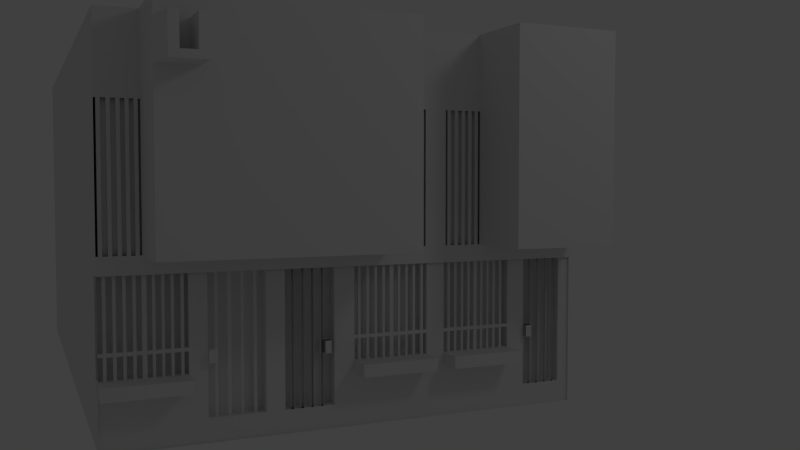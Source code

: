 # Source: Casa1.blend  (saved by Blender 2.63.11; exported with 4.5.12 LTS)
import bpy
from mathutils import Matrix  # noqa: F401  (used for matrix-valued properties, if any)

bpy.ops.wm.read_factory_settings(use_empty=True)
scene = bpy.context.scene
scene.name = 'Scene'

# ---- collections
col_collection_1 = bpy.data.collections.new('Collection 1'); scene.collection.children.link(col_collection_1)

# ---- materials (node trees are filled in below, after node groups)
mat_material = bpy.data.materials.new('Material')
mat_material.alpha_threshold = 0.0
mat_material.use_transparent_shadow = False
mat_material.roughness = 0.5
mat_material.line_color = (0.0, 0.0, 0.0, 1.0)

# ---- material node trees

# ---- world
world_world = bpy.data.worlds.new('World'); scene.world = world_world
world_world.color = (0.05088, 0.05088, 0.05088)
world_world.use_sun_shadow = False
world_world.sun_shadow_jitter_overblur = 0.0
world_world.cycles.sampling_method = 'MANUAL'
world_world.cycles.sample_map_resolution = 256

# ---- cameras
cam_camera = bpy.data.cameras.new('Camera')
cam_camera.clip_end = 100.0
cam_camera.lens = 35.0
cam_camera.sensor_width = 32.0
cam_camera.sensor_height = 18.0
cam_camera.ortho_scale = 7.314
cam_camera.dof.focus_distance = 0.0
cam_camera.dof.aperture_fstop = 128.0

# ---- lights
light_lamp = bpy.data.lights.new('Lamp', 'POINT')
light_lamp.transmission_factor = 0.0
light_lamp.cutoff_distance = 30.0
light_lamp.energy = 100.0
light_lamp.shadow_buffer_clip_start = 1.001
light_lamp.shadow_soft_size = 1.0
light_lamp.shadow_maximum_resolution = 0.006
light_lamp.use_absolute_resolution = True
light_lamp.cycles.use_multiple_importance_sampling = False

# ---- meshes
me_cube_001 = bpy.data.meshes.new('Cube.001')
me_cube_001.from_pydata([(-1.0, -0.9929, -1.0), (-1.0, -0.9929, 0.1043), (1.0, -0.9929, 0.1043), (-0.1311, -0.9929, -1.0), (-0.1311, -0.9929, 0.1043), (-0.3839, -0.9929, -0.5987), (-0.1311, -0.9929, -0.5987), (-0.3839, -0.9929, -1.0), (-0.2913, -0.9929, -0.9026), (-0.2913, -0.9929, -0.5987), (0.8401, -0.9929, 0.1043), (0.8401, -0.9929, -1.0), (-0.5439, -0.9929, -1.0), (-0.2913, -0.9929, -1.0), (-0.2913, -0.9929, 0.1043), (0.8401, -0.9929, -0.5987), (1.0, -0.9929, -0.5987), (-1.0, -0.9929, -0.5987), (-0.5439, -0.9929, -0.9026), (0.8401, -0.9929, -0.9026), (-0.3839, -0.9929, -0.9026), (0.7813, -0.9929, -1.0), (1.0, -0.9929, -0.7116), (1.0, -0.9929, -0.7486), (-0.1311, -0.9929, -0.7116), (-1.0, -0.9929, -0.7486), (0.6846, -0.9929, -1.0), (0.6846, -0.9929, 0.1043), (0.8401, -0.9929, -0.7486), (0.7207, -0.9929, -1.0), (-0.5439, -0.9929, -0.7116), (-0.3839, -0.9929, -0.7116), (-0.3839, -0.9929, -0.7486), (0.8401, -0.9929, -0.7116), (-0.1311, -0.9929, -0.9026), (1.0, -0.9929, -0.9026), (-1.0, -0.9929, -0.9026), (-0.1311, -0.9929, -0.7486), (0.7207, -0.9929, 0.1043), (0.7813, -0.9929, 0.1043), (-1.0, -0.9929, -0.7116), (-0.2913, -0.9929, -0.7486), (-0.2913, -0.9929, -0.7116), (-0.5439, -0.9929, -0.7486), (-0.5439, -0.7791, -0.7486), (-1.0, -0.7791, -0.7116), (-1.0, -0.7791, -0.9026), (-0.5439, -0.7791, -0.7116), (-1.0, -0.7791, -0.7486), (-0.5439, -0.7791, -0.9026), (-1.0, -0.7791, -0.5987), (-0.5439, -0.7791, -0.5987), (-0.5439, -0.7791, -1.0), (-0.5439, -0.7791, 0.1043), (-1.0, -0.7791, 0.1043), (-1.0, -0.7791, -1.0), (0.8482, -0.9929, -0.5987), (0.8625, -0.9929, -0.5987), (0.8791, -0.9929, -0.5987), (0.8933, -0.9929, -0.5987), (0.9099, -0.9929, -0.5989), (0.9242, -0.9929, -0.5989), (0.9431, -0.9929, -0.5987), (0.9574, -0.9929, -0.5987), (0.9769, -0.9929, -0.5987), (0.9912, -0.9929, -0.5987), (0.9912, -0.9929, 0.1043), (0.9769, -0.9929, 0.1043), (0.9574, -0.9929, 0.1043), (0.9431, -0.9929, 0.1043), (0.9242, -0.9929, 0.1045), (0.9099, -0.9929, 0.1045), (0.8933, -0.9929, 0.1043), (0.8791, -0.9929, 0.1043), (0.8625, -0.9929, 0.1043), (0.8482, -0.9929, 0.1043), (0.8482, -1.008, -0.5987), (0.8625, -1.008, -0.5987), (0.8791, -1.008, -0.5987), (0.8933, -1.008, -0.5987), (0.9099, -1.008, -0.5989), (0.9242, -1.008, -0.5989), (0.9431, -1.008, -0.5987), (0.9574, -1.008, -0.5987), (0.9769, -1.008, -0.5987), (0.9912, -1.008, -0.5987), (0.9912, -1.008, 0.1043), (0.9769, -1.008, 0.1043), (0.9574, -1.008, 0.1043), (0.9431, -1.008, 0.1043), (0.9242, -1.008, 0.1045), (0.9099, -1.008, 0.1045), (0.8933, -1.008, 0.1043), (0.8791, -1.008, 0.1043), (0.8625, -1.008, 0.1043), (0.8482, -1.008, 0.1043), (-0.5439, -0.9929, -0.5987), (-0.5439, -0.9929, 0.1043), (-0.3839, -0.9929, 0.1043), (-0.5357, -0.9929, -0.5987), (-0.5215, -0.9929, -0.5987), (-0.5048, -0.9929, -0.5987), (-0.4906, -0.9929, -0.5987), (-0.474, -0.9929, -0.5989), (-0.4598, -0.9929, -0.5989), (-0.4408, -0.9929, -0.5987), (-0.4265, -0.9929, -0.5987), (-0.407, -0.9929, -0.5987), (-0.3927, -0.9929, -0.5987), (-0.3927, -0.9929, 0.1043), (-0.407, -0.9929, 0.1043), (-0.4265, -0.9929, 0.1043), (-0.4408, -0.9929, 0.1043), (-0.4598, -0.9929, 0.1045), (-0.474, -0.9929, 0.1045), (-0.4906, -0.9929, 0.1043), (-0.5048, -0.9929, 0.1043), (-0.5215, -0.9929, 0.1043), (-0.5357, -0.9929, 0.1043), (-0.5357, -1.008, -0.5987), (-0.5215, -1.008, -0.5987), (-0.5048, -1.008, -0.5987), (-0.4906, -1.008, -0.5987), (-0.474, -1.008, -0.5989), (-0.4598, -1.008, -0.5989), (-0.4408, -1.008, -0.5987), (-0.4265, -1.008, -0.5987), (-0.407, -1.008, -0.5987), (-0.3927, -1.008, -0.5987), (-0.3927, -1.008, 0.1043), (-0.407, -1.008, 0.1043), (-0.4265, -1.008, 0.1043), (-0.4408, -1.008, 0.1043), (-0.4598, -1.008, 0.1045), (-0.474, -1.008, 0.1045), (-0.4906, -1.008, 0.1043), (-0.5048, -1.008, 0.1043), (-0.5215, -1.008, 0.1043), (-0.5357, -1.008, 0.1043), (-0.2911, -0.9929, -0.5987), (-0.2911, -0.9929, 0.1043), (-0.2828, -0.9929, -0.5987), (-0.2686, -0.9929, -0.5987), (-0.252, -0.9929, -0.5987), (-0.2377, -0.9929, -0.5987), (-0.2211, -0.9929, -0.5989), (-0.2069, -0.9929, -0.5989), (-0.1879, -0.9929, -0.5987), (-0.1737, -0.9929, -0.5987), (-0.1541, -0.9929, -0.5987), (-0.1399, -0.9929, -0.5987), (-0.1399, -0.9929, 0.1043), (-0.1541, -0.9929, 0.1043), (-0.1737, -0.9929, 0.1043), (-0.1879, -0.9929, 0.1043), (-0.2069, -0.9929, 0.1045), (-0.2211, -0.9929, 0.1045), (-0.2377, -0.9929, 0.1043), (-0.252, -0.9929, 0.1043), (-0.2686, -0.9929, 0.1043), (-0.2828, -0.9929, 0.1043), (-0.1319, -0.7791, -1.0), (-0.1319, -0.7791, 0.1043), (-0.1319, -0.7791, -0.5987), (0.8392, -0.7791, 0.1043), (0.8392, -0.7791, -1.0), (0.8392, -0.7791, -0.5987), (0.8392, -0.7791, -0.9026), (0.7804, -0.7791, -1.0), (-0.1319, -0.7791, -0.7116), (0.6837, -0.7791, -0.5987), (0.6837, -0.7791, -1.0), (0.6837, -0.7791, 0.1043), (0.6837, -0.7791, -0.7116), (0.7804, -0.7791, -0.7486), (0.7804, -0.7791, -0.7116), (0.7198, -0.7791, -0.7486), (0.654, -0.7791, -0.9026), (0.7804, -0.7791, -0.9026), (0.7198, -0.7791, -0.9026), (0.8392, -0.7791, -0.7486), (0.7198, -0.7791, -0.5987), (0.7804, -0.7791, -0.5987), (0.7198, -0.7791, -1.0), (0.8392, -0.7791, -0.7116), (-0.1319, -0.7791, -0.9026), (0.654, -0.7791, -0.7486), (-0.1319, -0.7791, -0.7486), (0.7198, -0.7791, 0.1043), (0.7804, -0.7791, 0.1043), (0.7198, -0.7791, -0.7116), (0.7804, -0.6787, -0.7116), (0.7804, -0.6787, -0.7486), (0.6837, -0.6787, -0.7116), (0.8166, -0.6787, -0.9026), (0.7198, -0.6787, -0.7116), (0.6837, -0.6787, -0.7486), (0.8166, -0.6787, -0.7116), (0.8166, -0.6787, -0.7486), (0.7198, -0.6787, -0.9026), (0.7804, -0.6787, -0.9026), (0.6837, -0.6787, -0.9026), (0.7198, -0.6787, -0.7486), (1.0, -1.0, 1.0), (-1.0, -1.0, 1.0), (-1.0, -1.0, 0.1938), (0.0189, -1.0, 1.0), (0.0189, -1.0, 0.1938), (1.0, -1.0, 0.8856), (-1.0, -1.0, 0.8856), (0.0189, -1.0, 0.8856), (0.3824, -1.0, 0.7343), (0.6759, -1.0, 0.8856), (0.6759, -1.0, 1.0), (0.6058, -1.0, 0.8856), (0.6058, -1.0, 0.1938), (0.6058, -1.0, 1.0), (0.3824, -1.0, 0.8856), (0.3824, -1.0, 0.1938), (0.3824, -1.0, 1.0), (0.6759, -1.0, 0.7343), (0.3071, -1.0, 1.0), (0.3071, -1.0, 0.8856), (-1.0, -1.0, 0.6694), (0.3824, -1.0, 0.6694), (0.1044, -1.0, 0.8856), (0.1044, -1.0, 0.1938), (0.1044, -1.0, 1.0), (-0.6906, -1.0, 0.7343), (0.3071, -1.0, 0.7343), (0.1044, -1.0, 0.7343), (0.6058, -1.0, 0.7343), (-1.0, -1.0, 0.7343), (1.0, -1.0, 0.7343), (0.0189, -1.0, 0.7343), (-0.3813, -1.0, 0.7343), (-0.3017, -1.0, 0.7343), (-0.3813, -1.0, 1.0), (-0.6906, -1.0, 0.1938), (-0.6906, -1.0, 0.8856), (-0.3017, -1.0, 1.0), (-0.3017, -1.0, 0.1938), (-0.3017, -1.0, 0.8856), (-0.9514, -1.0, 0.7343), (-0.9514, -1.0, 1.0), (-0.6906, -1.0, 1.0), (-0.7702, -1.0, 0.6694), (-0.7702, -1.0, 0.8856), (-0.7702, -1.0, 0.1938), (0.6058, -1.0, 0.6694), (0.1044, -1.0, 0.6694), (0.3071, -1.0, 0.6694), (-0.9514, -1.0, 0.1938), (-0.9514, -1.0, 0.8856), (-0.9514, -1.0, 0.6694), (-0.3813, -1.0, 0.1938), (-0.3813, -1.0, 0.8856), (-0.7702, -1.0, 0.7343), (-0.7702, -1.0, 1.0), (0.6759, -0.9273, 0.7343), (1.0, -0.9273, 0.6694), (1.0, -0.9273, 0.7343), (0.6759, -0.9273, 0.6694), (0.3824, -1.039, 0.7343), (0.6058, -1.039, 0.8856), (0.6058, -1.039, 0.1938), (0.3824, -1.039, 0.8856), (0.3824, -1.039, 0.1938), (0.3824, -1.039, 0.6694), (0.6058, -1.039, 0.7343), (0.6058, -1.039, 0.6694), (1.0, -1.04, 0.1938), (0.6759, -1.04, 0.1938), (1.0, -1.04, 0.6694), (0.6759, -1.04, 0.6694), (0.8631, -1.008, 0.5422), (0.8749, -1.008, 0.5422), (0.8982, -1.008, 0.5422), (0.9097, -1.008, 0.5422), (0.9327, -1.008, 0.5422), (0.945, -1.008, 0.5422), (0.9676, -1.008, 0.5422), (0.98, -1.008, 0.5422), (0.98, -1.008, 0.5606), (0.9676, -1.008, 0.5606), (0.945, -1.008, 0.5606), (0.9327, -1.008, 0.5606), (0.9097, -1.008, 0.5606), (0.8982, -1.008, 0.5606), (0.8749, -1.008, 0.5606), (0.8631, -1.008, 0.5606), (0.98, -1.008, 0.6694), (0.9676, -1.008, 0.6694), (0.945, -1.008, 0.6694), (0.9327, -1.008, 0.6694), (0.9097, -1.008, 0.6694), (0.8982, -1.008, 0.6694), (0.8749, -1.008, 0.6694), (0.8631, -1.008, 0.6694), (0.98, -1.008, 0.1938), (0.9676, -1.008, 0.1938), (0.945, -1.008, 0.1938), (0.9327, -1.008, 0.1938), (0.9097, -1.008, 0.1938), (0.8982, -1.008, 0.1938), (0.8749, -1.008, 0.1938), (0.8631, -1.008, 0.1938), (0.6925, -1.008, 0.5422), (0.7041, -1.008, 0.5422), (0.7284, -1.008, 0.5422), (0.7398, -1.008, 0.5422), (0.7623, -1.008, 0.5422), (0.7725, -1.008, 0.5422), (0.7953, -1.008, 0.5422), (0.8061, -1.008, 0.5422), (0.8061, -1.008, 0.5606), (0.7953, -1.008, 0.5606), (0.7725, -1.008, 0.5606), (0.7623, -1.008, 0.5606), (0.8061, -1.008, 0.6694), (0.7953, -1.008, 0.6694), (0.7725, -1.008, 0.6694), (0.7623, -1.008, 0.6694), (0.7398, -1.008, 0.1938), (0.7284, -1.008, 0.1938), (0.7041, -1.008, 0.1938), (0.6925, -1.008, 0.1938), (0.7623, -1.008, 0.1938), (0.7725, -1.008, 0.1938), (0.7953, -1.008, 0.1938), (0.8061, -1.008, 0.1938), (0.6925, -1.008, 0.6694), (0.7041, -1.008, 0.6694), (0.7284, -1.008, 0.6694), (0.7398, -1.008, 0.6694), (0.8256, -1.008, 0.6694), (0.8256, -1.008, 0.1938), (0.8256, -1.008, 0.5606), (0.8256, -1.008, 0.5422), (0.6925, -1.008, 0.5606), (0.7041, -1.008, 0.5606), (0.7284, -1.008, 0.5606), (0.7398, -1.008, 0.5606), (0.8428, -1.008, 0.5422), (0.6759, -1.008, 0.5422), (1.0, -1.008, 0.5422), (0.8428, -1.008, 0.5606), (0.8428, -1.008, 0.6694), (0.6759, -1.008, 0.5606), (1.0, -1.008, 0.5606), (0.8428, -1.008, 0.1938), (0.8631, -1.0, 0.5422), (0.8749, -1.0, 0.5422), (0.8982, -1.0, 0.5422), (0.9097, -1.0, 0.5422), (0.3071, -1.039, 0.1938), (0.3071, -1.039, 0.8856), (0.1044, -1.039, 0.8856), (0.1044, -1.039, 0.1938), (0.3071, -1.039, 0.7343), (0.1044, -1.039, 0.7343), (0.1044, -1.039, 0.6694), (0.3071, -1.039, 0.6694), (0.0189, -0.9273, 0.6694), (0.0189, -0.9273, 0.7343), (-0.3017, -0.9273, 0.7343), (-0.3017, -0.9273, 0.6694), (-0.6906, -0.9273, 0.7343), (-0.3813, -0.9273, 0.7343), (-0.6906, -0.9273, 0.6694), (-0.3813, -0.9273, 0.6694), (-0.9514, -1.039, 0.7343), (-0.7702, -1.039, 0.6694), (-0.7702, -1.039, 0.8856), (-0.7702, -1.039, 0.1938), (-0.9514, -1.039, 0.1938), (-0.9514, -1.039, 0.8856), (-0.9514, -1.039, 0.6694), (-0.7702, -1.039, 0.7343), (0.9327, -1.0, 0.5422), (0.945, -1.0, 0.5422), (0.9676, -1.0, 0.5422), (0.98, -1.0, 0.5422), (0.98, -1.0, 0.5606), (0.9676, -1.0, 0.5606), (0.945, -1.0, 0.5606), (0.9327, -1.0, 0.5606), (0.9097, -1.0, 0.5606), (0.8982, -1.0, 0.5606), (0.8749, -1.0, 0.5606), (0.8631, -1.0, 0.5606), (0.98, -1.0, 0.6694), (0.9676, -1.0, 0.6694), (0.945, -1.0, 0.6694), (0.9327, -1.0, 0.6694), (0.9097, -1.0, 0.6694), (0.8982, -1.0, 0.6694), (0.8749, -1.0, 0.6694), (0.8631, -1.0, 0.6694), (0.98, -1.0, 0.1938), (0.9676, -1.0, 0.1938), (0.945, -1.0, 0.1938), (0.9327, -1.0, 0.1938), (0.9097, -1.0, 0.1938), (0.8982, -1.0, 0.1938), (0.8749, -1.0, 0.1938), (0.8631, -1.0, 0.1938), (0.6925, -1.0, 0.5422), (0.7041, -1.0, 0.5422), (0.7284, -1.0, 0.5422), (0.7398, -1.0, 0.5422), (0.7623, -1.0, 0.5422), (0.7725, -1.0, 0.5422), (0.7953, -1.0, 0.5422), (0.8061, -1.0, 0.5422), (0.8061, -1.0, 0.5606), (0.7953, -1.0, 0.5606), (0.7725, -1.0, 0.5606), (0.7623, -1.0, 0.5606), (0.8061, -1.0, 0.6694), (0.7953, -1.0, 0.6694), (0.7725, -1.0, 0.6694), (0.7623, -1.0, 0.6694), (0.7398, -1.0, 0.1938), (0.7284, -1.0, 0.1938), (0.7041, -1.0, 0.1938), (0.6925, -1.0, 0.1938), (0.7623, -1.0, 0.1938), (0.7725, -1.0, 0.1938), (0.7953, -1.0, 0.1938), (0.8061, -1.0, 0.1938), (0.6925, -1.0, 0.6694), (0.7041, -1.0, 0.6694), (0.7284, -1.0, 0.6694), (0.7398, -1.0, 0.6694), (0.8256, -1.0, 0.6694), (0.8256, -1.0, 0.1938), (0.8256, -1.0, 0.5606), (0.8256, -1.0, 0.5422), (0.6925, -1.0, 0.5606), (0.7041, -1.0, 0.5606), (0.7284, -1.0, 0.5606), (0.7398, -1.0, 0.5606), (0.8428, -1.0, 0.5422), (0.6759, -1.0, 0.5422), (1.0, -1.0, 0.5422), (0.8428, -1.0, 0.5606), (0.8428, -1.0, 0.6694), (0.6759, -1.0, 0.5606), (1.0, -1.0, 0.5606), (0.8428, -1.0, 0.1938), (0.6759, -1.0, 0.6694), (1.0, -1.0, 0.6694), (0.6759, -1.0, 0.1938), (1.0, -1.0, 0.1938), (0.0189, -1.04, 0.1938), (0.0189, -1.04, 0.6694), (-0.3017, -1.04, 0.1938), (-0.3017, -1.04, 0.6694), (-0.6906, -1.04, 0.1938), (-0.6906, -1.04, 0.6694), (-0.3813, -1.04, 0.1938), (-0.3813, -1.04, 0.6694), (-0.9264, -1.0, 0.7343), (-0.916, -1.0, 0.7343), (-0.8853, -1.0, 0.7343), (-0.8765, -1.0, 0.7343), (-0.8465, -1.0, 0.7343), (-0.8348, -1.0, 0.7343), (-0.8055, -1.0, 0.7343), (-0.7953, -1.0, 0.7343), (-0.9264, -1.0, 0.6694), (-0.916, -1.0, 0.6694), (-0.8853, -1.0, 0.6694), (-0.8765, -1.0, 0.6694), (-0.8465, -1.0, 0.6694), (-0.8348, -1.0, 0.6694), (-0.8055, -1.0, 0.6694), (-0.7953, -1.0, 0.6694), (-0.9264, -1.0, 0.1938), (-0.916, -1.0, 0.1938), (-0.8853, -1.0, 0.1938), (-0.8765, -1.0, 0.1938), (-0.8465, -1.0, 0.1938), (-0.8348, -1.0, 0.1938), (-0.8055, -1.0, 0.1938), (-0.7953, -1.0, 0.1938), (-0.9264, -1.0, 0.8856), (-0.916, -1.0, 0.8856), (-0.8853, -1.0, 0.8856), (-0.8765, -1.0, 0.8856), (-0.8465, -1.0, 0.8856), (-0.8348, -1.0, 0.8856), (-0.8055, -1.0, 0.8856), (-0.7953, -1.0, 0.8856), (-0.7702, -1.0, 0.5543), (-0.9514, -1.0, 0.5543), (-0.7953, -1.0, 0.5543), (-0.8055, -1.0, 0.5543), (-0.8348, -1.0, 0.5543), (-0.8465, -1.0, 0.5543), (-0.8765, -1.0, 0.5543), (-0.8853, -1.0, 0.5543), (-0.916, -1.0, 0.5543), (-0.9264, -1.0, 0.5543), (-0.8055, -1.0, 0.6179), (-0.7953, -1.0, 0.6179), (-0.9514, -1.0, 0.6179), (-0.7702, -1.0, 0.6179), (-0.9264, -1.0, 0.6179), (-0.916, -1.0, 0.6179), (-0.8853, -1.0, 0.6179), (-0.8765, -1.0, 0.6179), (-0.8465, -1.0, 0.6179), (-0.8348, -1.0, 0.6179), (-0.7702, -0.9821, 0.5543), (-0.7953, -0.9821, 0.5543), (-0.7953, -0.9821, 0.6179), (-0.7702, -0.9821, 0.6179), (-0.7702, -1.026, 0.5543), (-0.7953, -1.026, 0.5543), (-0.7953, -1.026, 0.6179), (-0.7702, -1.026, 0.6179), (0.1259, -1.0, 0.7343), (0.3071, -1.0, 0.1938), (0.1259, -1.0, 0.1938), (0.1259, -1.0, 0.8856), (0.1259, -1.0, 0.6694), (0.1509, -1.0, 0.7343), (0.1613, -1.0, 0.7343), (0.1919, -1.0, 0.7343), (0.2007, -1.0, 0.7343), (0.2307, -1.0, 0.7343), (0.2425, -1.0, 0.7343), (0.2718, -1.0, 0.7343), (0.2819, -1.0, 0.7343), (0.1509, -1.0, 0.6694), (0.1613, -1.0, 0.6694), (0.1919, -1.0, 0.6694), (0.2007, -1.0, 0.6694), (0.2307, -1.0, 0.6694), (0.2425, -1.0, 0.6694), (0.2718, -1.0, 0.6694), (0.2819, -1.0, 0.6694), (0.1509, -1.0, 0.1938), (0.1613, -1.0, 0.1938), (0.1919, -1.0, 0.1938), (0.2007, -1.0, 0.1938), (0.2307, -1.0, 0.1938), (0.2425, -1.0, 0.1938), (0.2718, -1.0, 0.1938), (0.2819, -1.0, 0.1938), (0.1509, -1.0, 0.8856), (0.1613, -1.0, 0.8856), (0.1919, -1.0, 0.8856), (0.2007, -1.0, 0.8856), (0.2307, -1.0, 0.8856), (0.2425, -1.0, 0.8856), (0.2718, -1.0, 0.8856), (0.2819, -1.0, 0.8856), (0.3071, -1.0, 0.5543), (0.1259, -1.0, 0.5543), (0.2819, -1.0, 0.5543), (0.2718, -1.0, 0.5543), (0.2425, -1.0, 0.5543), (0.2307, -1.0, 0.5543), (0.2007, -1.0, 0.5543), (0.1919, -1.0, 0.5543), (0.1613, -1.0, 0.5543), (0.1509, -1.0, 0.5543), (0.2718, -1.0, 0.6179), (0.2819, -1.0, 0.6179), (0.1259, -1.0, 0.6179), (0.3071, -1.0, 0.6179), (0.1509, -1.0, 0.6179), (0.1613, -1.0, 0.6179), (0.1919, -1.0, 0.6179), (0.2007, -1.0, 0.6179), (0.2307, -1.0, 0.6179), (0.2425, -1.0, 0.6179), (0.1509, -0.9821, 0.6179), (0.1259, -0.9821, 0.6179), (0.1509, -0.9821, 0.5543), (0.1259, -0.9821, 0.5543), (0.1259, -1.026, 0.5543), (0.1509, -1.026, 0.5543), (0.1259, -1.026, 0.6179), (0.1509, -1.026, 0.6179), (-0.9264, -1.014, 0.7343), (-0.916, -1.014, 0.7343), (-0.8853, -1.014, 0.7343), (-0.8765, -1.014, 0.7343), (-0.8465, -1.014, 0.7343), (-0.8348, -1.014, 0.7343), (-0.8055, -1.014, 0.7343), (-0.7953, -1.014, 0.7343), (-0.9264, -1.014, 0.6694), (-0.916, -1.014, 0.6694), (-0.8853, -1.014, 0.6694), (-0.8765, -1.014, 0.6694), (-0.8465, -1.014, 0.6694), (-0.8348, -1.014, 0.6694), (-0.8055, -1.014, 0.6694), (-0.7953, -1.014, 0.6694), (-0.9264, -1.014, 0.1938), (-0.916, -1.014, 0.1938), (-0.8853, -1.014, 0.1938), (-0.8765, -1.014, 0.1938), (-0.8465, -1.014, 0.1938), (-0.8348, -1.014, 0.1938), (-0.8055, -1.014, 0.1938), (-0.7953, -1.014, 0.1938), (-0.9264, -1.014, 0.8856), (-0.916, -1.014, 0.8856), (-0.8853, -1.014, 0.8856), (-0.8765, -1.014, 0.8856), (-0.8465, -1.014, 0.8856), (-0.8348, -1.014, 0.8856), (-0.8055, -1.014, 0.8856), (-0.7953, -1.014, 0.8856), (-0.7953, -1.014, 0.5543), (-0.8055, -1.014, 0.5543), (-0.8348, -1.014, 0.5543), (-0.8465, -1.014, 0.5543), (-0.8765, -1.014, 0.5543), (-0.8853, -1.014, 0.5543), (-0.916, -1.014, 0.5543), (-0.9264, -1.014, 0.5543), (-0.8055, -1.014, 0.6179), (-0.7953, -1.014, 0.6179), (-0.9264, -1.014, 0.6179), (-0.916, -1.014, 0.6179), (-0.8853, -1.014, 0.6179), (-0.8765, -1.014, 0.6179), (-0.8465, -1.014, 0.6179), (-0.8348, -1.014, 0.6179), (0.1509, -1.014, 0.7343), (0.1613, -1.014, 0.7343), (0.1919, -1.014, 0.7343), (0.2007, -1.014, 0.7343), (0.2307, -1.014, 0.7343), (0.2425, -1.014, 0.7343), (0.2718, -1.014, 0.7343), (0.2819, -1.014, 0.7343), (0.1509, -1.014, 0.6694), (0.1613, -1.014, 0.6694), (0.1919, -1.014, 0.6694), (0.2007, -1.014, 0.6694), (0.2307, -1.014, 0.6694), (0.2425, -1.014, 0.6694), (0.2718, -1.014, 0.6694), (0.2819, -1.014, 0.6694), (0.1509, -1.014, 0.1938), (0.1613, -1.014, 0.1938), (0.1919, -1.014, 0.1938), (0.2007, -1.014, 0.1938), (0.2307, -1.014, 0.1938), (0.2425, -1.014, 0.1938), (0.2718, -1.014, 0.1938), (0.2819, -1.014, 0.1938), (0.1509, -1.014, 0.8856), (0.1613, -1.014, 0.8856), (0.1919, -1.014, 0.8856), (0.2007, -1.014, 0.8856), (0.2307, -1.014, 0.8856), (0.2425, -1.014, 0.8856), (0.2718, -1.014, 0.8856), (0.2819, -1.014, 0.8856), (0.2819, -1.014, 0.5543), (0.2718, -1.014, 0.5543), (0.2425, -1.014, 0.5543), (0.2307, -1.014, 0.5543), (0.2007, -1.014, 0.5543), (0.1919, -1.014, 0.5543), (0.1613, -1.014, 0.5543), (0.1509, -1.014, 0.5543), (0.2718, -1.014, 0.6179), (0.2819, -1.014, 0.6179), (0.1509, -1.014, 0.6179), (0.1613, -1.014, 0.6179), (0.1919, -1.014, 0.6179), (0.2007, -1.014, 0.6179), (0.2307, -1.014, 0.6179), (0.2425, -1.014, 0.6179), (0.3824, -1.0, 0.7345), (0.6065, -1.0, 0.6696), (0.6065, -1.0, 0.8858), (0.6065, -1.0, 0.194), (0.3824, -1.0, 0.194), (0.3824, -1.0, 0.8858), (0.3824, -1.0, 0.6696), (0.6065, -1.0, 0.7345), (0.4133, -1.0, 0.7345), (0.4262, -1.0, 0.7345), (0.4641, -1.0, 0.7345), (0.475, -1.0, 0.7345), (0.5121, -1.0, 0.7345), (0.5266, -1.0, 0.7345), (0.5629, -1.0, 0.7345), (0.5754, -1.0, 0.7345), (0.4133, -1.0, 0.6696), (0.4262, -1.0, 0.6696), (0.4641, -1.0, 0.6696), (0.475, -1.0, 0.6696), (0.5121, -1.0, 0.6696), (0.5266, -1.0, 0.6696), (0.5629, -1.0, 0.6696), (0.5754, -1.0, 0.6696), (0.4133, -1.0, 0.194), (0.4262, -1.0, 0.194), (0.4641, -1.0, 0.194), (0.475, -1.0, 0.194), (0.5121, -1.0, 0.194), (0.5266, -1.0, 0.194), (0.5629, -1.0, 0.194), (0.5754, -1.0, 0.194), (0.4133, -1.0, 0.8858), (0.4262, -1.0, 0.8858), (0.4641, -1.0, 0.8858), (0.475, -1.0, 0.8858), (0.5121, -1.0, 0.8858), (0.5266, -1.0, 0.8858), (0.5629, -1.0, 0.8858), (0.5754, -1.0, 0.8858), (0.6065, -1.0, 0.5545), (0.3824, -1.0, 0.5545), (0.5754, -1.0, 0.5545), (0.5629, -1.0, 0.5545), (0.5266, -1.0, 0.5545), (0.5121, -1.0, 0.5545), (0.475, -1.0, 0.5545), (0.4641, -1.0, 0.5545), (0.4262, -1.0, 0.5545), (0.4133, -1.0, 0.5545), (0.5629, -1.0, 0.6181), (0.5754, -1.0, 0.6181), (0.3824, -1.0, 0.6181), (0.6065, -1.0, 0.6181), (0.4133, -1.0, 0.6181), (0.4262, -1.0, 0.6181), (0.4641, -1.0, 0.6181), (0.475, -1.0, 0.6181), (0.5121, -1.0, 0.6181), (0.5266, -1.0, 0.6181), (0.6065, -0.9821, 0.5545), (0.5754, -0.9821, 0.5545), (0.5754, -0.9821, 0.6181), (0.6065, -0.9821, 0.6181), (0.4133, -1.014, 0.7345), (0.4262, -1.014, 0.7345), (0.4641, -1.014, 0.7345), (0.475, -1.014, 0.7345), (0.5121, -1.014, 0.7345), (0.5266, -1.014, 0.7345), (0.5629, -1.014, 0.7345), (0.5754, -1.014, 0.7345), (0.4133, -1.014, 0.6696), (0.4262, -1.014, 0.6696), (0.4641, -1.014, 0.6696), (0.475, -1.014, 0.6696), (0.5121, -1.014, 0.6696), (0.5266, -1.014, 0.6696), (0.5629, -1.014, 0.6696), (0.5754, -1.014, 0.6696), (0.4133, -1.014, 0.194), (0.4262, -1.014, 0.194), (0.4641, -1.014, 0.194), (0.475, -1.014, 0.194), (0.5121, -1.014, 0.194), (0.5266, -1.014, 0.194), (0.5629, -1.014, 0.194), (0.5754, -1.014, 0.194), (0.4133, -1.014, 0.8858), (0.4262, -1.014, 0.8858), (0.4641, -1.014, 0.8858), (0.475, -1.014, 0.8858), (0.5121, -1.014, 0.8858), (0.5266, -1.014, 0.8858), (0.5629, -1.014, 0.8858), (0.5754, -1.014, 0.8858), (0.5754, -1.014, 0.5545), (0.5629, -1.014, 0.5545), (0.5266, -1.014, 0.5545), (0.5121, -1.014, 0.5545), (0.475, -1.014, 0.5545), (0.4641, -1.014, 0.5545), (0.4262, -1.014, 0.5545), (0.4133, -1.014, 0.5545), (0.5629, -1.014, 0.6181), (0.5754, -1.014, 0.6181), (0.4133, -1.014, 0.6181), (0.4262, -1.014, 0.6181), (0.4641, -1.014, 0.6181), (0.475, -1.014, 0.6181), (0.5121, -1.014, 0.6181), (0.5266, -1.014, 0.6181), (0.0189, -1.0, 0.6694), (-0.3017, -1.0, 0.6694), (-0.1348, -1.0, 0.1938), (0.0189, -1.0, 0.5606), (-0.3017, -1.0, 0.5606), (-0.1348, -1.0, 0.6694), (-0.1348, -1.0, 0.5606), (0.0189, -1.0, 0.5422), (-0.3017, -1.0, 0.5422), (-0.1348, -1.0, 0.5422), (-0.2377, -1.0, 0.5606), (-0.2492, -1.0, 0.5606), (-0.2735, -1.0, 0.5606), (-0.2851, -1.0, 0.5606), (-0.1519, -1.0, 0.5422), (-0.1519, -1.0, 0.5606), (-0.1519, -1.0, 0.1938), (-0.1519, -1.0, 0.6694), (-0.2377, -1.0, 0.6694), (-0.2492, -1.0, 0.6694), (-0.2735, -1.0, 0.6694), (-0.2851, -1.0, 0.6694), (-0.1715, -1.0, 0.1938), (-0.1823, -1.0, 0.1938), (-0.205, -1.0, 0.1938), (-0.2153, -1.0, 0.1938), (-0.2851, -1.0, 0.1938), (-0.2735, -1.0, 0.1938), (-0.2492, -1.0, 0.1938), (-0.2377, -1.0, 0.1938), (-0.2153, -1.0, 0.6694), (-0.205, -1.0, 0.6694), (-0.1823, -1.0, 0.6694), (-0.1715, -1.0, 0.6694), (-0.2153, -1.0, 0.5606), (-0.205, -1.0, 0.5606), (-0.1823, -1.0, 0.5606), (-0.1715, -1.0, 0.5606), (-0.1715, -1.0, 0.5422), (-0.1823, -1.0, 0.5422), (-0.205, -1.0, 0.5422), (-0.2153, -1.0, 0.5422), (-0.2377, -1.0, 0.5422), (-0.2492, -1.0, 0.5422), (-0.2735, -1.0, 0.5422), (-0.2851, -1.0, 0.5422), (-0.1145, -1.0, 0.1938), (-0.1027, -1.0, 0.1938), (-0.07937, -1.0, 0.1938), (-0.06792, -1.0, 0.1938), (-0.04484, -1.0, 0.1938), (-0.03259, -1.0, 0.1938), (-0.007541, -1.0, 0.1938), (0.002604, -1.0, 0.1938), (-0.1145, -1.0, 0.6694), (-0.1027, -1.0, 0.6694), (-0.07937, -1.0, 0.6694), (-0.06792, -1.0, 0.6694), (-0.04484, -1.0, 0.6694), (-0.03259, -1.0, 0.6694), (-0.007541, -1.0, 0.6694), (0.002604, -1.0, 0.6694), (-0.1145, -1.0, 0.5606), (-0.1027, -1.0, 0.5606), (-0.07937, -1.0, 0.5606), (-0.06792, -1.0, 0.5606), (-0.04484, -1.0, 0.5606), (-0.03259, -1.0, 0.5606), (-0.007541, -1.0, 0.5606), (0.002604, -1.0, 0.5606), (0.002604, -1.0, 0.5422), (-0.007541, -1.0, 0.5422), (-0.03259, -1.0, 0.5422), (-0.04484, -1.0, 0.5422), (-0.06792, -1.0, 0.5422), (-0.07937, -1.0, 0.5422), (-0.1027, -1.0, 0.5422), (-0.1145, -1.0, 0.5422), (-0.1348, -1.008, 0.1938), (0.0189, -1.008, 0.5606), (-0.3017, -1.008, 0.5606), (-0.1348, -1.008, 0.6694), (-0.1348, -1.008, 0.5606), (0.0189, -1.008, 0.5422), (-0.3017, -1.008, 0.5422), (-0.1348, -1.008, 0.5422), (-0.2377, -1.008, 0.5606), (-0.2492, -1.008, 0.5606), (-0.2735, -1.008, 0.5606), (-0.2851, -1.008, 0.5606), (-0.1519, -1.008, 0.5422), (-0.1519, -1.008, 0.5606), (-0.1519, -1.008, 0.1938), (-0.1519, -1.008, 0.6694), (-0.2377, -1.008, 0.6694), (-0.2492, -1.008, 0.6694), (-0.2735, -1.008, 0.6694), (-0.2851, -1.008, 0.6694), (-0.1715, -1.008, 0.1938), (-0.1823, -1.008, 0.1938), (-0.205, -1.008, 0.1938), (-0.2153, -1.008, 0.1938), (-0.2851, -1.008, 0.1938), (-0.2735, -1.008, 0.1938), (-0.2492, -1.008, 0.1938), (-0.2377, -1.008, 0.1938), (-0.2153, -1.008, 0.6694), (-0.205, -1.008, 0.6694), (-0.1823, -1.008, 0.6694), (-0.1715, -1.008, 0.6694), (-0.2153, -1.008, 0.5606), (-0.205, -1.008, 0.5606), (-0.1823, -1.008, 0.5606), (-0.1715, -1.008, 0.5606), (-0.1715, -1.008, 0.5422), (-0.1823, -1.008, 0.5422), (-0.205, -1.008, 0.5422), (-0.2153, -1.008, 0.5422), (-0.2377, -1.008, 0.5422), (-0.2492, -1.008, 0.5422), (-0.2735, -1.008, 0.5422), (-0.2851, -1.008, 0.5422), (-0.1145, -1.008, 0.1938), (-0.1027, -1.008, 0.1938), (-0.07937, -1.008, 0.1938), (-0.06792, -1.008, 0.1938), (-0.04484, -1.008, 0.1938), (-0.03259, -1.008, 0.1938), (-0.007541, -1.008, 0.1938), (0.002604, -1.008, 0.1938), (-0.1145, -1.008, 0.6694), (-0.1027, -1.008, 0.6694), (-0.07937, -1.008, 0.6694), (-0.06792, -1.008, 0.6694), (-0.04484, -1.008, 0.6694), (-0.03259, -1.008, 0.6694), (-0.007541, -1.008, 0.6694), (0.002604, -1.008, 0.6694), (-0.1145, -1.008, 0.5606), (-0.1027, -1.008, 0.5606), (-0.07937, -1.008, 0.5606), (-0.06792, -1.008, 0.5606), (-0.04484, -1.008, 0.5606), (-0.03259, -1.008, 0.5606), (-0.007541, -1.008, 0.5606), (0.002604, -1.008, 0.5606), (0.002604, -1.008, 0.5422), (-0.007541, -1.008, 0.5422), (-0.03259, -1.008, 0.5422), (-0.04484, -1.008, 0.5422), (-0.06792, -1.008, 0.5422), (-0.07937, -1.008, 0.5422), (-0.1027, -1.008, 0.5422), (-0.1145, -1.008, 0.5422), (-0.3813, -1.0, 0.6694), (-0.6906, -1.0, 0.6694), (-0.5237, -1.0, 0.1938), (-0.3813, -1.0, 0.5606), (-0.6906, -1.0, 0.5606), (-0.5237, -1.0, 0.6694), (-0.5237, -1.0, 0.5606), (-0.3813, -1.0, 0.5422), (-0.6906, -1.0, 0.5422), (-0.5237, -1.0, 0.5422), (-0.6171, -1.0, 0.5606), (-0.6275, -1.0, 0.5606), (-0.6495, -1.0, 0.5606), (-0.66, -1.0, 0.5606), (-0.5393, -1.0, 0.5422), (-0.5393, -1.0, 0.5606), (-0.5393, -1.0, 0.1938), (-0.5393, -1.0, 0.6694), (-0.6171, -1.0, 0.6694), (-0.6275, -1.0, 0.6694), (-0.6495, -1.0, 0.6694), (-0.66, -1.0, 0.6694), (-0.5571, -1.0, 0.1938), (-0.5668, -1.0, 0.1938), (-0.5875, -1.0, 0.1938), (-0.5968, -1.0, 0.1938), (-0.66, -1.0, 0.1938), (-0.6495, -1.0, 0.1938), (-0.6275, -1.0, 0.1938), (-0.6171, -1.0, 0.1938), (-0.5968, -1.0, 0.6694), (-0.5875, -1.0, 0.6694), (-0.5668, -1.0, 0.6694), (-0.5571, -1.0, 0.6694), (-0.5968, -1.0, 0.5606), (-0.5875, -1.0, 0.5606), (-0.5668, -1.0, 0.5606), (-0.5571, -1.0, 0.5606), (-0.5571, -1.0, 0.5422), (-0.5668, -1.0, 0.5422), (-0.5875, -1.0, 0.5422), (-0.5968, -1.0, 0.5422), (-0.6171, -1.0, 0.5422), (-0.6275, -1.0, 0.5422), (-0.6495, -1.0, 0.5422), (-0.66, -1.0, 0.5422), (-0.5054, -1.0, 0.1938), (-0.4946, -1.0, 0.1938), (-0.4735, -1.0, 0.1938), (-0.4631, -1.0, 0.1938), (-0.4422, -1.0, 0.1938), (-0.4311, -1.0, 0.1938), (-0.4106, -1.0, 0.1938), (-0.3994, -1.0, 0.1938), (-0.5054, -1.0, 0.6694), (-0.4946, -1.0, 0.6694), (-0.4735, -1.0, 0.6694), (-0.4631, -1.0, 0.6694), (-0.4422, -1.0, 0.6694), (-0.4311, -1.0, 0.6694), (-0.4106, -1.0, 0.6694), (-0.3994, -1.0, 0.6694), (-0.5054, -1.0, 0.5606), (-0.4946, -1.0, 0.5606), (-0.4735, -1.0, 0.5606), (-0.4631, -1.0, 0.5606), (-0.4422, -1.0, 0.5606), (-0.4311, -1.0, 0.5606), (-0.4106, -1.0, 0.5606), (-0.3994, -1.0, 0.5606), (-0.3994, -1.0, 0.5422), (-0.4106, -1.0, 0.5422), (-0.4311, -1.0, 0.5422), (-0.4422, -1.0, 0.5422), (-0.4631, -1.0, 0.5422), (-0.4735, -1.0, 0.5422), (-0.4946, -1.0, 0.5422), (-0.5054, -1.0, 0.5422), (-0.5237, -1.008, 0.1938), (-0.3813, -1.008, 0.5606), (-0.6906, -1.008, 0.5606), (-0.5237, -1.008, 0.6694), (-0.5237, -1.008, 0.5606), (-0.3813, -1.008, 0.5422), (-0.6906, -1.008, 0.5422), (-0.5237, -1.008, 0.5422), (-0.6171, -1.008, 0.5606), (-0.6275, -1.008, 0.5606), (-0.6495, -1.008, 0.5606), (-0.66, -1.008, 0.5606), (-0.5393, -1.008, 0.5422), (-0.5393, -1.008, 0.5606), (-0.5393, -1.008, 0.1938), (-0.5393, -1.008, 0.6694), (-0.6171, -1.008, 0.6694), (-0.6275, -1.008, 0.6694), (-0.6495, -1.008, 0.6694), (-0.66, -1.008, 0.6694), (-0.5571, -1.008, 0.1938), (-0.5668, -1.008, 0.1938), (-0.5875, -1.008, 0.1938), (-0.5968, -1.008, 0.1938), (-0.66, -1.008, 0.1938), (-0.6495, -1.008, 0.1938), (-0.6275, -1.008, 0.1938), (-0.6171, -1.008, 0.1938), (-0.5968, -1.008, 0.6694), (-0.5875, -1.008, 0.6694), (-0.5668, -1.008, 0.6694), (-0.5571, -1.008, 0.6694), (-0.5968, -1.008, 0.5606), (-0.5875, -1.008, 0.5606), (-0.5668, -1.008, 0.5606), (-0.5571, -1.008, 0.5606), (-0.5571, -1.008, 0.5422), (-0.5668, -1.008, 0.5422), (-0.5875, -1.008, 0.5422), (-0.5968, -1.008, 0.5422), (-0.6171, -1.008, 0.5422), (-0.6275, -1.008, 0.5422), (-0.6495, -1.008, 0.5422), (-0.66, -1.008, 0.5422), (-0.5054, -1.008, 0.1938), (-0.4946, -1.008, 0.1938), (-0.4735, -1.008, 0.1938), (-0.4631, -1.008, 0.1938), (-0.4422, -1.008, 0.1938), (-0.4311, -1.008, 0.1938), (-0.4106, -1.008, 0.1938), (-0.3994, -1.008, 0.1938), (-0.5054, -1.008, 0.6694), (-0.4946, -1.008, 0.6694), (-0.4735, -1.008, 0.6694), (-0.4631, -1.008, 0.6694), (-0.4422, -1.008, 0.6694), (-0.4311, -1.008, 0.6694), (-0.4106, -1.008, 0.6694), (-0.3994, -1.008, 0.6694), (-0.5054, -1.008, 0.5606), (-0.4946, -1.008, 0.5606), (-0.4735, -1.008, 0.5606), (-0.4631, -1.008, 0.5606), (-0.4422, -1.008, 0.5606), (-0.4311, -1.008, 0.5606), (-0.4106, -1.008, 0.5606), (-0.3994, -1.008, 0.5606), (-0.3994, -1.008, 0.5422), (-0.4106, -1.008, 0.5422), (-0.4311, -1.008, 0.5422), (-0.4422, -1.008, 0.5422), (-0.4631, -1.008, 0.5422), (-0.4735, -1.008, 0.5422), (-0.4946, -1.008, 0.5422), (-0.5054, -1.008, 0.5422), (-1.0, -2.993, -1.0), (1.0, -0.9929, -1.0), (1.0, -2.993, -1.0), (-1.0, -2.993, 1.0), (-1.0, -0.9929, 1.0), (1.0, -0.9929, 1.0), (1.0, -2.993, 1.0), (-1.0, -2.993, 0.1043), (1.0, -2.993, 0.1043), (-1.0, -2.993, 0.1938), (-1.0, -0.9929, 0.1938), (1.0, -0.9929, 0.1938), (1.0, -2.993, 0.1938), (-1.0, -2.993, -0.5987), (1.0, -2.993, -0.5987), (-0.3927, -1.008, -0.5987), (-0.5527, -1.008, -0.5987), (-0.5527, -1.008, 0.1043), (-0.3927, -1.008, 0.1043), (0.9912, -1.008, -0.5987), (0.8312, -1.008, -0.5987), (0.8312, -1.008, 0.1043), (0.9912, -1.008, 0.1043), (-0.2828, -1.008, -0.5987), (-0.2686, -1.008, -0.5987), (-0.252, -1.008, -0.5987), (-0.2377, -1.008, -0.5987), (-0.2211, -1.008, -0.5989), (-0.2069, -1.008, -0.5989), (-0.1879, -1.008, -0.5987), (-0.1737, -1.008, -0.5987), (-0.1541, -1.008, -0.5987), (-0.1399, -1.008, -0.5987), (-0.1399, -1.008, 0.1043), (-0.1541, -1.008, 0.1043), (-0.1737, -1.008, 0.1043), (-0.1879, -1.008, 0.1043), (-0.2069, -1.008, 0.1045), (-0.2211, -1.008, 0.1045), (-0.2377, -1.008, 0.1043), (-0.252, -1.008, 0.1043), (-0.2686, -1.008, 0.1043), (-0.2828, -1.008, 0.1043), (-0.1399, -1.008, -0.5987), (-0.2999, -1.008, -0.5987), (-0.2999, -1.008, 0.1043), (-0.1399, -1.008, 0.1043)], [(10, 2), (14, 4), (58, 57), (60, 59), (62, 61), (64, 63), (68, 67), (70, 69), (72, 71), (74, 73), (118, 97), (99, 96), (101, 100), (103, 102), (105, 104), (107, 106), (109, 98), (111, 110), (113, 112), (115, 114), (117, 116), (160, 140), (139, 140), (141, 139), (143, 142), (145, 144), (147, 146), (149, 148), (153, 152), (155, 154), (157, 156), (159, 158), (65, 16), (75, 10), (56, 15), (66, 2), (108, 5), (150, 6), (151, 4), (392, 393), (394, 395), (396, 397), (398, 447), (400, 401), (402, 403), (404, 405), (406, 450), (421, 420), (419, 435), (425, 424), (423, 427), (428, 429), (430, 436), (432, 433), (434, 422), (391, 452), (448, 451), (449, 452), (426, 453), (431, 451), (444, 453), (445, 454), (399, 454), (481, 480), (483, 482), (485, 484), (489, 488), (491, 490), (493, 492), (507, 496), (526, 523), (523, 527), (560, 524), (551, 524), (561, 525), (544, 525), (546, 545), (548, 547), (550, 549), (552, 526), (554, 553), (556, 555), (558, 557), (572, 527), (573, 560), (689, 684), (691, 685), (686, 691), (684, 690), (724, 687), (715, 687), (723, 686), (725, 688), (708, 688), (709, 708), (710, 709), (711, 710), (712, 711), (713, 712), (714, 713), (715, 714), (716, 689), (717, 716), (718, 717), (719, 718), (720, 719), (721, 720), (722, 721), (723, 722), (726, 715), (727, 714), (728, 713), (729, 712), (730, 711), (731, 710), (732, 709), (733, 708), (723, 699), (722, 698), (721, 697), (720, 696), (719, 695), (718, 694), (717, 693), (716, 692), (699, 707), (698, 706), (697, 705), (696, 704), (695, 703), (694, 702), (693, 701), (692, 700), (737, 685), (736, 690), (735, 707), (734, 706), (743, 705), (742, 704), (741, 703), (740, 702), (739, 701), (738, 700), (734, 727), (736, 725), (738, 733), (739, 732), (740, 731), (742, 729), (743, 728), (741, 730), (817, 797), (799, 796), (800, 797), (857, 796), (814, 826), (816, 815), (818, 812), (820, 819), (825, 821), (823, 824), (829, 813), (827, 828), (842, 798), (844, 843), (846, 845), (848, 847), (850, 801), (852, 851), (854, 853), (856, 855), (971, 951), (953, 950), (954, 951), (1011, 950), (968, 980), (970, 969), (972, 966), (974, 973), (979, 975), (977, 978), (983, 967), (981, 982), (996, 952), (998, 997), (1000, 999), (1002, 1001), (1004, 955), (1006, 1005), (1008, 1007), (1010, 1009), (495, 248), (486, 248), (494, 247), (496, 252), (479, 252), (487, 253), (508, 246), (507, 254), (559, 222), (573, 251), (849, 207), (803, 207), (804, 241), (822, 241), (1003, 255), (957, 255), (958, 238), (976, 238)], [(143, 158, 157, 144), (141, 160, 159, 142), (49, 44, 43, 18), (42, 9, 6, 24), (33, 15, 16, 22), (25, 40, 45, 48), (31, 5, 9, 42), (19, 28, 23, 35), (18, 12, 52, 49), (8, 41, 37, 34), (28, 33, 22, 23), (46, 55, 0, 36), (43, 30, 31, 32), (40, 17, 50, 45), (41, 42, 24, 37), (18, 43, 32, 20), (36, 25, 48, 46), (55, 46, 49, 52), (12, 0, 55, 52), (44, 47, 30, 43), (20, 32, 41, 8), (32, 31, 42, 41), (48, 45, 47, 44), (46, 48, 44, 49), (45, 50, 51, 47), (50, 54, 53, 51), (37, 24, 169, 187), (172, 162, 4, 27), (13, 8, 34, 3), (12, 18, 20, 7), (34, 37, 187, 185), (17, 1, 54, 50), (7, 20, 8, 13), (189, 188, 38, 39), (184, 166, 15, 33), (185, 161, 3, 34), (21, 29, 183, 168), (78, 93, 92, 79), (166, 164, 10, 15), (39, 10, 164, 189), (6, 4, 162, 163), (188, 172, 27, 38), (19, 11, 165, 167), (167, 180, 28, 19), (168, 165, 11, 21), (24, 6, 163, 169), (29, 26, 171, 183), (180, 184, 33, 28), (26, 3, 161, 171), (76, 95, 94, 77), (56, 57, 74, 75), (59, 58, 78, 79), (58, 59, 72, 73), (84, 87, 86, 85), (60, 61, 70, 71), (82, 89, 88, 83), (62, 63, 68, 69), (80, 91, 90, 81), (64, 65, 66, 67), (66, 65, 85, 86), (89, 82, 62, 69), (72, 59, 79, 92), (95, 76, 56, 75), (73, 72, 92, 93), (67, 66, 86, 87), (61, 60, 80, 81), (87, 84, 64, 67), (70, 61, 81, 90), (93, 78, 58, 73), (75, 74, 94, 95), (69, 68, 88, 89), (63, 62, 82, 83), (57, 56, 76, 77), (68, 63, 83, 88), (91, 80, 60, 71), (74, 57, 77, 94), (71, 70, 90, 91), (65, 64, 84, 85), (121, 136, 135, 122), (119, 138, 137, 120), (99, 100, 117, 118), (102, 101, 121, 122), (101, 102, 115, 116), (127, 130, 129, 128), (103, 104, 113, 114), (125, 132, 131, 126), (105, 106, 111, 112), (123, 134, 133, 124), (107, 108, 109, 110), (109, 108, 128, 129), (132, 125, 105, 112), (115, 102, 122, 135), (138, 119, 99, 118), (116, 115, 135, 136), (110, 109, 129, 130), (104, 103, 123, 124), (130, 127, 107, 110), (113, 104, 124, 133), (136, 121, 101, 116), (118, 117, 137, 138), (112, 111, 131, 132), (106, 105, 125, 126), (100, 99, 119, 120), (111, 106, 126, 131), (134, 123, 103, 114), (117, 100, 120, 137), (114, 113, 133, 134), (108, 107, 127, 128), (145, 156, 155, 146), (147, 154, 153, 148), (149, 152, 151, 150), (182, 189, 164, 166), (175, 182, 166, 184), (181, 188, 189, 182), (163, 162, 172, 170), (173, 170, 181, 190), (170, 172, 188, 181), (169, 163, 170, 173), (190, 181, 182, 175), (198, 197, 184, 180), (186, 173, 193, 196), (178, 174, 192, 200), (200, 194, 167, 178), (185, 187, 186, 177), (187, 169, 173, 186), (179, 176, 174, 178), (199, 202, 176, 179), (168, 178, 167, 165), (171, 177, 179, 183), (161, 185, 177, 171), (183, 179, 178, 168), (173, 190, 195, 193), (175, 184, 197, 191), (177, 186, 196, 201), (202, 195, 191, 192), (190, 175, 191, 195), (200, 192, 198, 194), (194, 198, 180, 167), (202, 192, 174, 176), (201, 196, 202, 199), (192, 191, 197, 198), (201, 199, 179, 177), (196, 193, 195, 202), (5, 98, 14, 9), (30, 96, 5, 31), (47, 51, 96, 30), (51, 53, 97, 96), (53, 54, 1, 97), (253, 244, 204, 209), (225, 227, 206, 210), (243, 253, 209, 232), (230, 225, 210, 234), (214, 216, 219, 217), (212, 213, 216, 214), (211, 217, 222, 229), (220, 212, 214, 231), (268, 263, 211, 224), (217, 219, 221, 222), (360, 357, 225, 230), (208, 203, 213, 212), (222, 221, 227, 225), (233, 208, 212, 220), (224, 211, 229, 251), (254, 243, 232, 223), (263, 266, 217, 211), (234, 210, 242, 236), (251, 229, 359, 362), (252, 254, 223, 205), (236, 242, 256, 235), (242, 240, 237, 256), (266, 264, 214, 217), (210, 206, 240, 242), (239, 245, 258, 247), (256, 237, 245, 239), (365, 364, 234, 236), (228, 239, 247, 257), (235, 256, 239, 228), (252, 248, 374, 375), (378, 372, 246, 257), (247, 258, 244, 253), (373, 378, 257, 247), (260, 261, 259, 262), (233, 220, 259, 261), (269, 264, 266, 263), (270, 269, 263, 268), (265, 270, 268, 267), (249, 231, 269, 270), (224, 218, 267, 268), (231, 214, 264, 269), (270, 265, 215, 249), (218, 215, 265, 267), (271, 273, 274, 272), (424, 423, 323, 324), (314, 330, 430, 414), (333, 334, 434, 433), (331, 332, 432, 431), (334, 342, 442, 434), (391, 392, 292, 291), (280, 301, 401, 380), (435, 437, 337, 335), (408, 409, 309, 308), (397, 398, 298, 297), (295, 287, 387, 395), (344, 348, 448, 444), (414, 438, 338, 314), (303, 304, 404, 403), (409, 424, 324, 309), (426, 425, 325, 326), (380, 381, 281, 280), (386, 387, 287, 286), (351, 406, 306, 275), (422, 418, 318, 322), (381, 400, 300, 281), (394, 386, 286, 294), (445, 449, 349, 345), (317, 316, 416, 417), (320, 319, 419, 420), (310, 323, 423, 410), (427, 428, 328, 327), (359, 356, 357, 360), (362, 359, 360, 361), (355, 362, 361, 358), (361, 360, 230, 250), (250, 226, 358, 361), (229, 222, 356, 359), (357, 356, 222, 225), (363, 364, 365, 366), (370, 368, 367, 369), (367, 368, 235, 228), (374, 372, 377, 375), (378, 373, 376, 371), (372, 378, 371, 377), (376, 373, 247, 253), (253, 243, 371, 376), (372, 374, 248, 246), (243, 254, 377, 371), (254, 252, 375, 377), (276, 305, 405, 352), (335, 347, 447, 435), (321, 317, 417, 421), (393, 394, 294, 293), (282, 299, 399, 382), (410, 411, 311, 310), (299, 300, 400, 399), (293, 285, 385, 393), (347, 346, 446, 447), (315, 337, 437, 415), (305, 306, 406, 405), (322, 321, 421, 422), (411, 427, 327, 311), (352, 353, 277, 276), (382, 445, 345, 282), (340, 341, 441, 440), (431, 439, 339, 331), (388, 389, 289, 288), (353, 404, 304, 277), (436, 450, 350, 336), (420, 416, 316, 320), (398, 390, 290, 298), (275, 343, 443, 351), (392, 384, 284, 292), (343, 350, 450, 443), (312, 328, 428, 412), (429, 430, 330, 329), (332, 340, 440, 432), (278, 303, 403, 354), (319, 315, 415, 419), (395, 396, 296, 295), (297, 289, 389, 397), (307, 344, 444, 407), (412, 413, 313, 312), (301, 302, 402, 401), (291, 283, 383, 391), (283, 349, 449, 383), (407, 426, 326, 307), (413, 429, 329, 313), (354, 379, 279, 278), (384, 385, 285, 284), (342, 318, 418, 442), (433, 441, 341, 333), (390, 446, 346, 290), (379, 402, 302, 279), (438, 436, 336, 338), (396, 388, 288, 296), (439, 448, 348, 339), (308, 325, 425, 408), (283, 282, 345, 349), (281, 284, 285, 280), (279, 286, 287, 278), (277, 288, 289, 276), (343, 275, 290, 346), (337, 315, 314, 338), (317, 312, 313, 316), (342, 310, 311, 318), (340, 308, 309, 341), (307, 339, 348, 344), (305, 276, 275, 306), (303, 278, 277, 304), (301, 280, 279, 302), (299, 282, 281, 300), (289, 297, 298, 290), (325, 308, 307, 326), (323, 310, 309, 324), (282, 283, 284, 281), (328, 312, 311, 327), (330, 314, 313, 329), (280, 285, 286, 279), (308, 340, 339, 307), (310, 342, 341, 309), (278, 287, 288, 277), (312, 317, 318, 311), (314, 315, 316, 313), (276, 289, 290, 275), (340, 332, 331, 339), (283, 291, 292, 284), (317, 321, 322, 318), (285, 293, 294, 286), (315, 319, 320, 316), (342, 334, 333, 341), (350, 343, 338, 336), (346, 347, 335, 337), (343, 346, 337, 338), (287, 295, 296, 288), (383, 449, 445, 382), (381, 380, 385, 384), (379, 354, 387, 386), (353, 352, 389, 388), (443, 446, 390, 351), (437, 438, 414, 415), (417, 416, 413, 412), (442, 418, 411, 410), (440, 441, 409, 408), (407, 444, 448, 439), (405, 406, 351, 352), (403, 404, 353, 354), (401, 402, 379, 380), (399, 400, 381, 382), (389, 390, 398, 397), (425, 426, 407, 408), (423, 424, 409, 410), (382, 381, 384, 383), (428, 427, 411, 412), (430, 429, 413, 414), (380, 379, 386, 385), (408, 407, 439, 440), (410, 409, 441, 442), (354, 353, 388, 387), (412, 411, 418, 417), (414, 413, 416, 415), (352, 351, 390, 389), (440, 439, 431, 432), (383, 384, 392, 391), (417, 418, 422, 421), (385, 386, 394, 393), (415, 416, 420, 419), (442, 441, 433, 434), (450, 436, 438, 443), (446, 437, 435, 447), (443, 438, 437, 446), (387, 388, 396, 395), (455, 456, 458, 457), (241, 207, 455, 457), (461, 462, 460, 459), (238, 255, 461, 459), (572, 561, 583, 581), (580, 582, 569, 574), (580, 581, 586, 587), (585, 584, 583, 582), (502, 481, 606, 625), (680, 646, 538, 576), (494, 493, 618, 619), (683, 670, 564, 579), (488, 487, 612, 613), (532, 540, 648, 640), (514, 476, 601, 635), (607, 606, 481, 482), (554, 530, 638, 662), (589, 597, 472, 464), (569, 544, 652, 675), (595, 603, 478, 470), (509, 504, 627, 630), (563, 550, 658, 669), (617, 593, 468, 492), (555, 554, 662, 663), (624, 607, 482, 501), (577, 539, 647, 681), (657, 656, 548, 549), (630, 596, 471, 509), (578, 565, 671, 682), (641, 649, 541, 533), (628, 602, 477, 505), (663, 639, 531, 555), (465, 473, 598, 590), (674, 653, 545, 568), (487, 463, 588, 612), (668, 659, 551, 562), (493, 469, 594, 618), (500, 483, 608, 623), (682, 648, 540, 578), (492, 491, 616, 617), (528, 536, 644, 636), (510, 472, 597, 631), (576, 567, 673, 680), (611, 610, 485, 486), (534, 542, 650, 642), (506, 478, 603, 629), (679, 674, 568, 575), (633, 624, 501, 512), (508, 506, 517, 518), (518, 517, 521, 522), (506, 497, 516, 517), (515, 516, 497, 495), (518, 515, 495, 508), (519, 522, 521, 520), (517, 516, 520, 521), (519, 520, 516, 515), (522, 519, 515, 518), (574, 572, 581, 580), (581, 583, 584, 586), (585, 587, 586, 584), (582, 583, 561, 569), (587, 585, 582, 580), (515, 516, 517, 518), (582, 580, 581, 583), (629, 603, 602, 628), (668, 677, 676, 669), (635, 601, 600, 634), (674, 679, 678, 675), (633, 599, 598, 632), (672, 681, 680, 673), (631, 597, 596, 630), (670, 683, 682, 671), (595, 619, 618, 594), (653, 674, 675, 652), (593, 617, 616, 592), (655, 672, 673, 654), (591, 615, 614, 590), (657, 670, 671, 656), (589, 613, 612, 588), (659, 668, 669, 658), (603, 595, 594, 602), (645, 637, 636, 644), (601, 593, 592, 600), (647, 639, 638, 646), (599, 591, 590, 598), (649, 641, 640, 648), (597, 589, 588, 596), (651, 643, 642, 650), (637, 661, 660, 636), (611, 620, 621, 610), (639, 663, 662, 638), (609, 622, 623, 608), (641, 665, 664, 640), (607, 624, 625, 606), (643, 667, 666, 642), (605, 626, 627, 604), (622, 635, 634, 623), (624, 633, 632, 625), (679, 645, 644, 678), (626, 631, 630, 627), (681, 647, 646, 680), (620, 629, 628, 621), (683, 649, 648, 682), (677, 651, 650, 676), (505, 498, 621, 628), (491, 467, 592, 616), (670, 657, 549, 564), (631, 626, 503, 510), (469, 477, 602, 594), (667, 643, 535, 559), (511, 502, 625, 632), (677, 668, 562, 571), (463, 471, 596, 588), (661, 637, 529, 553), (634, 600, 475, 513), (639, 647, 539, 531), (653, 652, 544, 545), (681, 672, 566, 577), (571, 543, 651, 677), (620, 611, 486, 497), (659, 658, 550, 551), (575, 537, 645, 679), (626, 605, 480, 503), (557, 556, 664, 665), (615, 591, 466, 490), (565, 548, 656, 671), (593, 601, 476, 468), (558, 534, 642, 666), (513, 500, 623, 634), (552, 528, 636, 660), (609, 608, 483, 484), (512, 474, 599, 633), (530, 538, 646, 638), (490, 489, 614, 615), (676, 650, 542, 570), (498, 485, 610, 621), (678, 644, 536, 574), (504, 479, 604, 627), (489, 465, 590, 614), (672, 655, 547, 566), (467, 475, 600, 592), (665, 641, 533, 557), (635, 622, 499, 514), (574, 569, 675, 678), (643, 651, 543, 535), (632, 598, 473, 511), (637, 645, 537, 529), (655, 654, 546, 547), (579, 541, 649, 683), (622, 609, 484, 499), (553, 552, 660, 661), (619, 595, 470, 494), (559, 558, 666, 667), (629, 620, 497, 506), (613, 589, 464, 488), (567, 546, 654, 673), (570, 563, 669, 676), (591, 599, 474, 466), (556, 532, 640, 664), (605, 604, 479, 480), (744, 745, 746, 747), (789, 763, 762, 788), (795, 761, 760, 794), (793, 759, 758, 792), (791, 757, 756, 790), (755, 779, 778, 754), (753, 777, 776, 752), (751, 775, 774, 750), (749, 773, 772, 748), (763, 755, 754, 762), (761, 753, 752, 760), (759, 751, 750, 758), (757, 749, 748, 756), (771, 780, 781, 770), (769, 782, 783, 768), (767, 784, 785, 766), (765, 786, 787, 764), (782, 795, 794, 783), (784, 793, 792, 785), (786, 791, 790, 787), (780, 789, 788, 781), (861, 860, 852, 853), (805, 810, 811, 802), (802, 811, 813, 801), (798, 812, 810, 805), (806, 807, 815, 814), (833, 832, 828, 829), (863, 862, 854, 855), (831, 830, 826, 827), (865, 864, 856, 857), (808, 809, 817, 816), (872, 873, 858, 859), (834, 835, 832, 833), (836, 837, 830, 831), (870, 871, 860, 861), (838, 839, 807, 806), (840, 841, 809, 808), (868, 869, 862, 863), (818, 819, 835, 834), (820, 821, 837, 836), (866, 867, 864, 865), (825, 824, 839, 838), (823, 822, 841, 840), (859, 858, 850, 851), (849, 848, 867, 866), (847, 846, 869, 868), (845, 844, 871, 870), (843, 842, 873, 872), (841, 804, 800, 809), (808, 807, 839, 840), (806, 830, 837, 838), (831, 832, 835, 836), (811, 810, 834, 833), (805, 802, 858, 873), (871, 872, 859, 860), (869, 870, 861, 862), (867, 868, 863, 864), (865, 799, 803, 866), (937, 929, 928, 936), (881, 878, 887, 886), (878, 877, 889, 887), (874, 881, 886, 888), (882, 890, 891, 883), (909, 905, 904, 908), (939, 931, 930, 938), (907, 903, 902, 906), (941, 933, 932, 940), (884, 892, 893, 885), (948, 935, 934, 949), (910, 909, 908, 911), (912, 907, 906, 913), (946, 937, 936, 947), (914, 882, 883, 915), (916, 884, 885, 917), (944, 939, 938, 945), (894, 910, 911, 895), (896, 912, 913, 897), (942, 941, 940, 943), (901, 914, 915, 900), (899, 916, 917, 898), (935, 927, 926, 934), (925, 942, 943, 924), (923, 944, 945, 922), (921, 946, 947, 920), (919, 948, 949, 918), (917, 885, 876, 880), (884, 916, 915, 883), (882, 914, 913, 906), (907, 912, 911, 908), (887, 909, 910, 886), (881, 949, 934, 878), (947, 936, 935, 948), (945, 938, 937, 946), (943, 940, 939, 944), (941, 942, 879, 875), (916, 899, 823, 840), (809, 800, 876, 885), (852, 860, 936, 928), (810, 812, 888, 886), (869, 846, 922, 945), (858, 802, 878, 934), (815, 807, 883, 891), (882, 906, 830, 806), (864, 863, 939, 940), (870, 869, 945, 946), (835, 819, 895, 911), (841, 822, 898, 917), (941, 875, 799, 865), (933, 941, 865, 857), (923, 922, 846, 847), (836, 835, 911, 912), (917, 880, 804, 841), (927, 935, 859, 851), (853, 852, 928, 929), (905, 909, 833, 829), (946, 921, 845, 870), (892, 884, 808, 816), (819, 818, 894, 895), (912, 896, 820, 836), (881, 874, 798, 805), (856, 864, 940, 932), (949, 881, 805, 873), (850, 858, 934, 926), (828, 832, 908, 904), (812, 798, 874, 888), (871, 844, 920, 947), (860, 859, 935, 936), (817, 809, 885, 893), (884, 883, 807, 808), (866, 803, 879, 942), (872, 871, 947, 948), (837, 821, 897, 913), (902, 903, 827, 826), (919, 918, 842, 843), (909, 887, 811, 833), (877, 878, 802, 801), (931, 939, 863, 855), (925, 924, 848, 849), (838, 837, 913, 914), (942, 925, 849, 866), (855, 854, 930, 931), (903, 907, 831, 827), (889, 877, 801, 813), (948, 919, 843, 872), (821, 820, 896, 897), (914, 901, 825, 838), (904, 905, 829, 828), (907, 908, 832, 831), (803, 799, 875, 879), (854, 862, 938, 930), (867, 848, 924, 943), (826, 830, 906, 902), (873, 842, 918, 949), (862, 861, 937, 938), (868, 867, 943, 944), (822, 823, 899, 898), (839, 824, 900, 915), (921, 920, 844, 845), (834, 810, 886, 910), (880, 876, 800, 804), (929, 937, 861, 853), (851, 850, 926, 927), (840, 839, 915, 916), (813, 811, 887, 889), (944, 923, 847, 868), (857, 856, 932, 933), (890, 882, 806, 814), (893, 892, 816, 817), (891, 890, 814, 815), (910, 894, 818, 834), (824, 825, 901, 900), (1015, 1014, 1006, 1007), (959, 964, 965, 956), (956, 965, 967, 955), (952, 966, 964, 959), (960, 961, 969, 968), (987, 986, 982, 983), (1017, 1016, 1008, 1009), (985, 984, 980, 981), (1019, 1018, 1010, 1011), (962, 963, 971, 970), (1026, 1027, 1012, 1013), (988, 989, 986, 987), (990, 991, 984, 985), (1024, 1025, 1014, 1015), (992, 993, 961, 960), (994, 995, 963, 962), (1022, 1023, 1016, 1017), (972, 973, 989, 988), (974, 975, 991, 990), (1020, 1021, 1018, 1019), (979, 978, 993, 992), (977, 976, 995, 994), (1013, 1012, 1004, 1005), (1003, 1002, 1021, 1020), (1001, 1000, 1023, 1022), (999, 998, 1025, 1024), (997, 996, 1027, 1026), (995, 958, 954, 963), (962, 961, 993, 994), (960, 984, 991, 992), (985, 986, 989, 990), (965, 964, 988, 987), (959, 956, 1012, 1027), (1025, 1026, 1013, 1014), (1023, 1024, 1015, 1016), (1021, 1022, 1017, 1018), (1019, 953, 957, 1020), (1091, 1083, 1082, 1090), (1035, 1032, 1041, 1040), (1032, 1031, 1043, 1041), (1028, 1035, 1040, 1042), (1036, 1044, 1045, 1037), (1063, 1059, 1058, 1062), (1093, 1085, 1084, 1092), (1061, 1057, 1056, 1060), (1095, 1087, 1086, 1094), (1038, 1046, 1047, 1039), (1102, 1089, 1088, 1103), (1064, 1063, 1062, 1065), (1066, 1061, 1060, 1067), (1100, 1091, 1090, 1101), (1068, 1036, 1037, 1069), (1070, 1038, 1039, 1071), (1098, 1093, 1092, 1099), (1048, 1064, 1065, 1049), (1050, 1066, 1067, 1051), (1096, 1095, 1094, 1097), (1055, 1068, 1069, 1054), (1053, 1070, 1071, 1052), (1089, 1081, 1080, 1088), (1079, 1096, 1097, 1078), (1077, 1098, 1099, 1076), (1075, 1100, 1101, 1074), (1073, 1102, 1103, 1072), (1071, 1039, 1030, 1034), (1038, 1070, 1069, 1037), (1036, 1068, 1067, 1060), (1061, 1066, 1065, 1062), (1041, 1063, 1064, 1040), (1035, 1103, 1088, 1032), (1101, 1090, 1089, 1102), (1099, 1092, 1091, 1100), (1097, 1094, 1093, 1098), (1095, 1096, 1033, 1029), (1070, 1053, 977, 994), (963, 954, 1030, 1039), (1006, 1014, 1090, 1082), (964, 966, 1042, 1040), (1023, 1000, 1076, 1099), (1012, 956, 1032, 1088), (969, 961, 1037, 1045), (1036, 1060, 984, 960), (1018, 1017, 1093, 1094), (1024, 1023, 1099, 1100), (989, 973, 1049, 1065), (995, 976, 1052, 1071), (1095, 1029, 953, 1019), (1087, 1095, 1019, 1011), (1077, 1076, 1000, 1001), (990, 989, 1065, 1066), (1071, 1034, 958, 995), (1081, 1089, 1013, 1005), (1007, 1006, 1082, 1083), (1059, 1063, 987, 983), (1100, 1075, 999, 1024), (1046, 1038, 962, 970), (973, 972, 1048, 1049), (1066, 1050, 974, 990), (1035, 1028, 952, 959), (1010, 1018, 1094, 1086), (1103, 1035, 959, 1027), (1004, 1012, 1088, 1080), (982, 986, 1062, 1058), (966, 952, 1028, 1042), (1025, 998, 1074, 1101), (1014, 1013, 1089, 1090), (971, 963, 1039, 1047), (1038, 1037, 961, 962), (1020, 957, 1033, 1096), (1026, 1025, 1101, 1102), (991, 975, 1051, 1067), (1056, 1057, 981, 980), (1073, 1072, 996, 997), (1063, 1041, 965, 987), (1031, 1032, 956, 955), (1085, 1093, 1017, 1009), (1079, 1078, 1002, 1003), (992, 991, 1067, 1068), (1096, 1079, 1003, 1020), (1009, 1008, 1084, 1085), (1057, 1061, 985, 981), (1043, 1031, 955, 967), (1102, 1073, 997, 1026), (975, 974, 1050, 1051), (1068, 1055, 979, 992), (1058, 1059, 983, 982), (1061, 1062, 986, 985), (957, 953, 1029, 1033), (1008, 1016, 1092, 1084), (1021, 1002, 1078, 1097), (980, 984, 1060, 1056), (1027, 996, 1072, 1103), (1016, 1015, 1091, 1092), (1022, 1021, 1097, 1098), (976, 977, 1053, 1052), (993, 978, 1054, 1069), (1075, 1074, 998, 999), (988, 964, 1040, 1064), (1034, 1030, 954, 958), (1083, 1091, 1015, 1007), (1005, 1004, 1080, 1081), (994, 993, 1069, 1070), (967, 965, 1041, 1043), (1098, 1077, 1001, 1022), (1011, 1010, 1086, 1087), (1044, 1036, 960, 968), (1047, 1046, 970, 971), (1045, 1044, 968, 969), (1064, 1048, 972, 988), (978, 979, 1055, 1054), (451, 220, 231, 249), (250, 230, 234, 796), (362, 355, 524, 251), (262, 259, 220, 451), (226, 250, 796, 207), (453, 451, 249, 215), (797, 236, 235, 950), (452, 451, 274, 273), (218, 224, 251, 524), (951, 238, 459, 460), (228, 951, 369, 367), (797, 241, 457, 458), (238, 951, 246, 248), (241, 797, 950, 255), (951, 228, 257, 246), (452, 233, 261, 260), (260, 262, 451, 452), (273, 271, 454, 452), (451, 453, 272, 274), (453, 454, 271, 272), (226, 524, 355, 358), (797, 796, 363, 366), (236, 797, 366, 365), (796, 234, 364, 363), (951, 950, 370, 369), (368, 370, 950, 235), (458, 456, 796, 797), (456, 455, 207, 796), (462, 461, 255, 950), (460, 462, 950, 951), (1107, 1110, 1109, 1108), (1113, 1107, 1108, 1114), (1115, 1109, 1110, 1116), (1117, 1104, 1106, 1118), (1113, 1111, 1112, 1116), (1107, 1113, 1116, 1110), (11, 19, 35, 1105), (1104, 0, 1105, 1106), (1111, 1113, 1114, 1), (1, 1114, 1115, 2), (2, 1115, 1116, 1112), (1111, 1117, 1118, 1112), (1123, 1124, 1125, 1126), (1104, 1117, 17, 0), (16, 2, 1112, 1118), (1105, 16, 1118, 1106), (1117, 1111, 1, 17), (1119, 1120, 1121, 1122), (1129, 1130, 1143, 1144), (1127, 1128, 1145, 1146), (1131, 1132, 1141, 1142), (1133, 1134, 1139, 1140), (1135, 1136, 1137, 1138), (1137, 1136, 150, 151), (154, 147, 1133, 1140), (1143, 1130, 144, 157), (160, 141, 1127, 1146), (1144, 1143, 157, 158), (1138, 1137, 151, 152), (1134, 1133, 147, 148), (1128, 1127, 141, 142), (152, 149, 1135, 1138), (1141, 1132, 146, 155), (158, 143, 1129, 1144), (1146, 1145, 159, 160), (1140, 1139, 153, 154), (1136, 1135, 149, 150), (1130, 1129, 143, 144), (1139, 1134, 148, 153), (156, 145, 1131, 1142), (1145, 1128, 142, 159), (1142, 1141, 155, 156), (1132, 1131, 145, 146), (1147, 1148, 1149, 1150)])
me_cube_001.materials.append(mat_material)
me_cube_001.use_remesh_preserve_volume = False
me_cube_001.use_remesh_preserve_attributes = False
me_cube_001.use_mirror_vertex_groups = False
me_cube_001.update()

# ---- objects
ob_cube_001 = bpy.data.objects.new('Cube.001', me_cube_001)
ob_lamp = bpy.data.objects.new('Lamp', light_lamp)
ob_camera = bpy.data.objects.new('Camera', cam_camera)

# ---- transforms, parenting, visibility, modifiers, constraints
ob_cube_001.location = (4.908e-07, -11.2, 0.0)
ob_cube_001.rotation_euler = (0.0, 0.0, -6.283)
ob_cube_001.scale = (-3.843, -5.634, -3.062)
ob_cube_001.lock_rotations_4d = False
ob_cube_001.empty_display_type = 'ARROWS'
ob_cube_001.lineart.crease_threshold = 0.0
ob_lamp.location = (6.537, -13.47, 7.25)
ob_lamp.rotation_euler = (0.6503, 0.05522, 1.866)
ob_lamp.lock_rotations_4d = False
ob_lamp.empty_display_type = 'ARROWS'
ob_lamp.color = (0.0, 0.0, 0.0, 0.0)
ob_lamp.lineart.crease_threshold = 0.0
ob_camera.location = (-4.895, -18.08, 0.6899)
ob_camera.rotation_euler = (1.522, -9.484e-07, -0.42)
ob_camera.lock_rotations_4d = False
ob_camera.empty_display_type = 'ARROWS'
ob_camera.color = (0.0, 0.0, 0.0, 0.0)
ob_camera.display_type = 'WIRE'
ob_camera.lineart.crease_threshold = 0.0

# ---- collection membership
col_collection_1.objects.link(ob_cube_001)
col_collection_1.objects.link(ob_lamp)
col_collection_1.objects.link(ob_camera)

# ---- scene / render settings (as saved in the file)
scene.camera = ob_camera
scene.frame_start = 1; scene.frame_end = 250; scene.frame_set(1)
scene.render.engine = 'BLENDER_EEVEE_NEXT'
scene.render.image_settings.color_mode = 'RGB'
scene.render.image_settings.compression = 90
scene.render.resolution_percentage = 50
scene.render.dither_intensity = 0.0
scene.render.bake_margin = 2
scene.render.bake_bias = 0.0
scene.cycles.use_denoising = False
scene.cycles.samples = 10
scene.cycles.sampling_pattern = 'TABULATED_SOBOL'
scene.cycles.light_sampling_threshold = 0.0
scene.cycles.use_adaptive_sampling = False
scene.cycles.use_light_tree = False
scene.cycles.blur_glossy = 0.0
scene.cycles.volume_bounces = 1
scene.cycles.pixel_filter_type = 'GAUSSIAN'
scene.cycles.sample_clamp_indirect = 0.0
scene.view_settings.view_transform = 'Standard'
bpy.context.view_layer.update()

